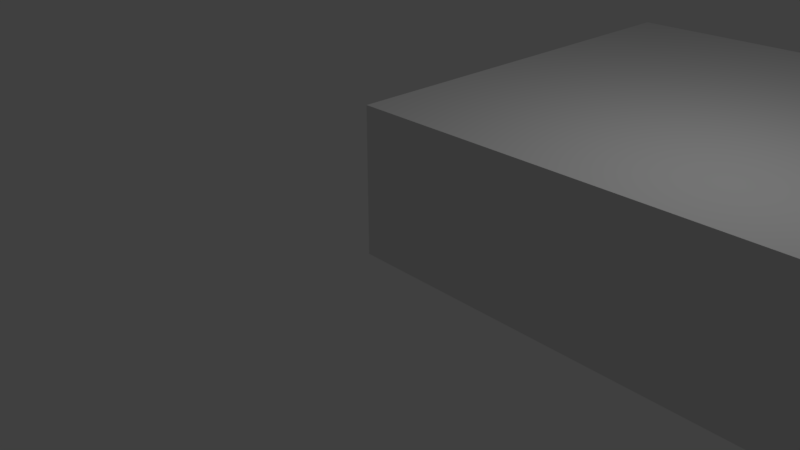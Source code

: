 # Source: ChemicalReactor.blend  (saved by Blender 2.78.0; exported with 4.5.12 LTS)
import bpy
from mathutils import Matrix  # noqa: F401  (used for matrix-valued properties, if any)

bpy.ops.wm.read_factory_settings(use_empty=True)
scene = bpy.context.scene
scene.name = 'Scene'

# ---- collections
col_collection_1 = bpy.data.collections.new('Collection 1'); scene.collection.children.link(col_collection_1)

# ---- materials (node trees are filled in below, after node groups)
mat_material = bpy.data.materials.new('Material')
mat_material.alpha_threshold = 0.0
mat_material.use_transparent_shadow = False
mat_material.roughness = 0.5
mat_material.line_color = (0.0, 0.0, 0.0, 1.0)

# ---- material node trees

# ---- world
world_world = bpy.data.worlds.new('World'); scene.world = world_world
world_world.color = (0.05088, 0.05088, 0.05088)
world_world.use_sun_shadow = False
world_world.sun_shadow_jitter_overblur = 0.0
world_world.cycles.sampling_method = 'MANUAL'

# ---- cameras
cam_camera = bpy.data.cameras.new('Camera')
cam_camera.clip_end = 100.0
cam_camera.lens = 35.0
cam_camera.sensor_width = 32.0
cam_camera.sensor_height = 18.0
cam_camera.ortho_scale = 7.314
cam_camera.dof.focus_distance = 0.0
cam_camera.dof.aperture_fstop = 128.0

# ---- lights
light_lamp = bpy.data.lights.new('Lamp', 'POINT')
light_lamp.transmission_factor = 0.0
light_lamp.cutoff_distance = 30.0
light_lamp.energy = 100.0
light_lamp.shadow_buffer_clip_start = 1.001
light_lamp.shadow_soft_size = 0.1
light_lamp.shadow_maximum_resolution = 0.006
light_lamp.use_absolute_resolution = True

# ---- meshes
me_cube = bpy.data.meshes.new('Cube')
me_cube.from_pydata([(9.0, 3.0, 0.0), (9.0, 0.0, 0.0), (-1.192e-07, 1.788e-07, 0.0), (3.576e-07, 3.0, 0.0), (9.0, 3.0, 1.0), (9.0, -5.96e-07, 1.0), (-3.576e-07, 3.576e-07, 1.0), (5.96e-08, 3.0, 1.0)], [], [(0, 1, 2, 3), (4, 7, 6, 5), (0, 4, 5, 1), (1, 5, 6, 2), (2, 6, 7, 3), (4, 0, 3, 7)])
_uv = me_cube.uv_layers.new(name='UVMap')
_uv.uv.foreach_set('vector', [123.7, 24.75, 123.7, -125.2, -326.2, -125.2, -326.2, 24.75, 123.7, 124.7, -326.2, 124.8, -326.2, -25.25, 123.7, -25.25, 123.7, 74.75, 123.7, 124.8, -26.25, 124.8, -26.25, 74.75, 123.7, 74.75, 123.7, 124.8, -326.2, 124.8, -326.2, 74.75, 173.8, 74.75, 173.8, 124.8, 323.8, 124.8, 323.8, 74.75, 123.7, 24.75, 123.7, -25.25, -326.2, -25.25, -326.2, 24.75])
me_cube.materials.append(mat_material)
me_cube.use_remesh_preserve_volume = False
me_cube.use_remesh_preserve_attributes = False
me_cube.use_mirror_vertex_groups = False
me_cube.update()

# ---- objects
ob_cube = bpy.data.objects.new('Cube', me_cube)
ob_lamp = bpy.data.objects.new('Lamp', light_lamp)
ob_camera = bpy.data.objects.new('Camera', cam_camera)

# ---- transforms, parenting, visibility, modifiers, constraints
ob_cube.location = (0.0, 0.0, 0.0)
ob_cube.scale = (2.0, 2.0, 2.0)
ob_cube.lock_rotations_4d = False
ob_cube.empty_display_type = 'ARROWS'
ob_cube.lineart.crease_threshold = 0.0
ob_lamp.location = (4.076, 1.005, 5.904)
ob_lamp.rotation_euler = (0.6503, 0.05522, 1.866)
ob_lamp.lock_rotations_4d = False
ob_lamp.empty_display_type = 'ARROWS'
ob_lamp.color = (0.0, 0.0, 0.0, 0.0)
ob_lamp.lineart.crease_threshold = 0.0
ob_camera.location = (7.481, -6.508, 5.344)
ob_camera.rotation_euler = (1.109, 0.0, 0.8149)
ob_camera.lock_rotations_4d = False
ob_camera.empty_display_type = 'ARROWS'
ob_camera.color = (0.0, 0.0, 0.0, 0.0)
ob_camera.display_type = 'WIRE'
ob_camera.lineart.crease_threshold = 0.0

# ---- collection membership
col_collection_1.objects.link(ob_cube)
col_collection_1.objects.link(ob_lamp)
col_collection_1.objects.link(ob_camera)

# ---- scene / render settings (as saved in the file)
scene.camera = ob_camera
scene.frame_start = 1; scene.frame_end = 250; scene.frame_set(1)
scene.render.engine = 'BLENDER_EEVEE_NEXT'
scene.render.resolution_percentage = 50
scene.render.dither_intensity = 0.0
scene.cycles.use_denoising = False
scene.cycles.samples = 128
scene.cycles.sampling_pattern = 'TABULATED_SOBOL'
scene.cycles.light_sampling_threshold = 0.0
scene.cycles.use_adaptive_sampling = False
scene.cycles.use_light_tree = False
scene.cycles.blur_glossy = 0.0
scene.cycles.sample_clamp_indirect = 0.0
scene.view_settings.view_transform = 'Standard'
bpy.context.view_layer.update()
